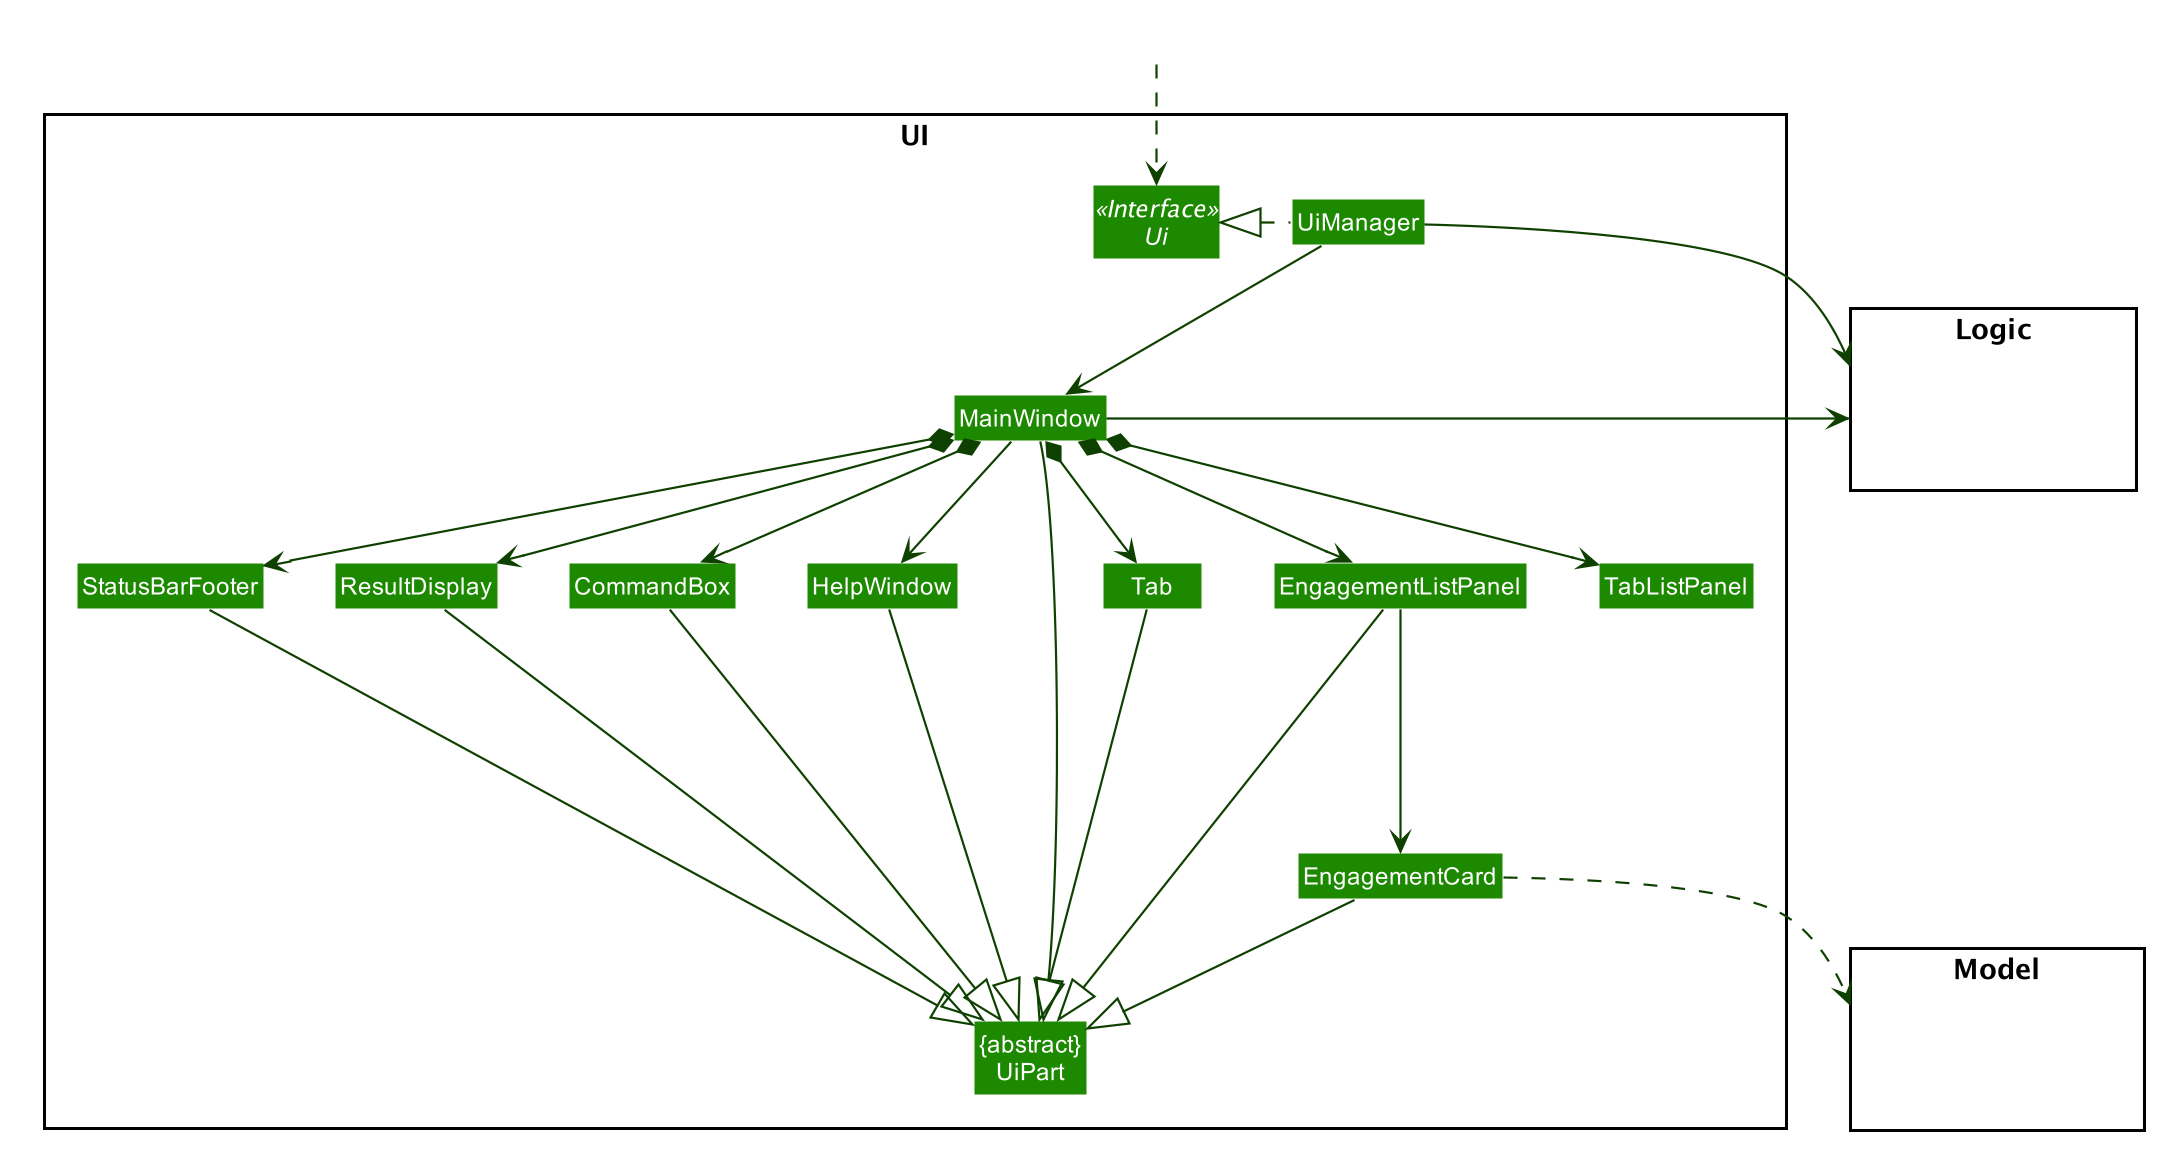

The diagram above was rendered by PlantUML. Its source (embedded in the PNG):
@startuml










skinparam BackgroundColor #FFFFFFF

skinparam Shadowing false

skinparam Class {
    FontColor #FFFFFF
    BorderThickness 1
    BorderColor #FFFFFF
    StereotypeFontColor #FFFFFF
    FontName Arial
}

skinparam Actor {
    BorderColor #000000
    Color #000000
    FontName Arial
}

skinparam Sequence {
    MessageAlign center
    BoxFontSize 15
    BoxPadding 0
    BoxFontColor #FFFFFF
    FontName Arial
}

skinparam Participant {
    FontColor #FFFFFFF
    Padding 20
}

skinparam MinClassWidth 50
skinparam ParticipantPadding 10
skinparam Shadowing false
skinparam DefaultTextAlignment center
skinparam packageStyle Rectangle

hide footbox
hide members
hide circle
skinparam arrowThickness 1.1
skinparam arrowColor #0E4100
skinparam classBackgroundColor #1D8900

package UI <<Rectangle>>{
Interface Ui <<Interface>>
Class "{abstract}\nUiPart" as UiPart
Class UiManager
Class MainWindow
Class HelpWindow
Class ResultDisplay
Class EngagementListPanel
Class EngagementCard
Class StatusBarFooter
Class CommandBox
Class Tab
Class TabListPanel
}

package Model <<Rectangle>> {
Class HiddenModel #FFFFFF
}

package Logic <<Rectangle>> {
Class HiddenLogic #FFFFFF
}

Class HiddenOutside #FFFFFF
HiddenOutside ..> Ui

UiManager .left.|> Ui
UiManager -down-> MainWindow
MainWindow --> HelpWindow
MainWindow *-down-> CommandBox
MainWindow *-down-> ResultDisplay
MainWindow *-down-> EngagementListPanel
MainWindow *-down-> StatusBarFooter
MainWindow *-down-> Tab
MainWindow *-down-> TabListPanel

MainWindow -left-|> UiPart

ResultDisplay --|> UiPart
CommandBox --|> UiPart
EngagementListPanel --|> UiPart
EngagementCard --|> UiPart
StatusBarFooter --|> UiPart
HelpWindow -down---|> UiPart
Tab -down---|> UiPart

EngagementListPanel --> EngagementCard

EngagementCard ..> Model
UiManager -right-> Logic
MainWindow -left-> Logic

EngagementListPanel -[hidden]left- HelpWindow
HelpWindow -[hidden]left- CommandBox
CommandBox -[hidden]left- ResultDisplay
ResultDisplay -[hidden]left- StatusBarFooter

MainWindow -[hidden]-|> UiPart
@enduml